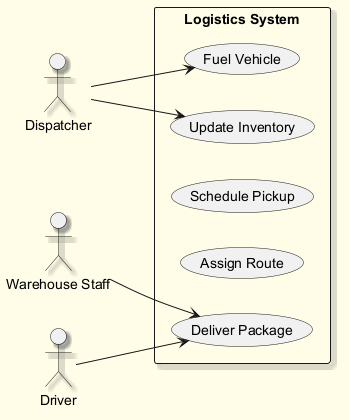

The diagram above was rendered by PlantUML. Its source (embedded in the PNG):
@startuml
skinparam backgroundColor #FFFDE7
skinparam classBackgroundColor #FFF9C4
skinparam classBorderColor #F57F17
skinparam shadowing true
left to right direction
actor "Dispatcher" as D
actor "Warehouse Staff" as WS
actor "Driver" as D1
rectangle "Logistics System" {
  usecase "Update Inventory" as UC_UpdateInventory
  usecase "Deliver Package" as UC_DeliverPackage
  usecase "Schedule Pickup" as UC_SchedulePickup
  usecase "Assign Route" as UC_AssignRoute
  usecase "Fuel Vehicle" as UC_FuelVehicle
}
D --> UC_FuelVehicle
D --> UC_UpdateInventory
WS --> UC_DeliverPackage
D1 --> UC_DeliverPackage
@enduml